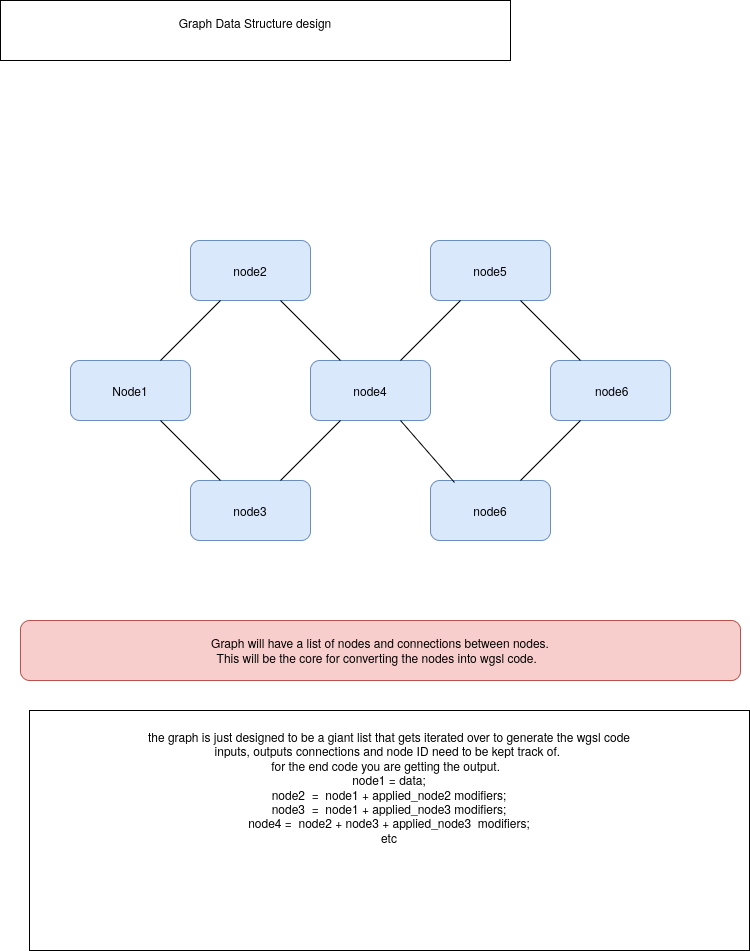

The diagram above was exported from draw.io. Its source (the exported page's mxGraphModel, read from the mxfile embedded in the PNG):
<mxGraphModel dx="1420" dy="766" grid="1" gridSize="10" guides="1" tooltips="1" connect="1" arrows="1" fold="1" page="1" pageScale="1" pageWidth="850" pageHeight="1100" math="0" shadow="0">
  <root>
    <mxCell id="0" />
    <mxCell id="1" parent="0" />
    <mxCell id="lwgFslvYOkX_NlUGKhCc-2" parent="1" style="rounded=0;whiteSpace=wrap;html=1;" value="&lt;div&gt;Graph Data Structure design&lt;/div&gt;&lt;div&gt;&lt;br&gt;&lt;/div&gt;" vertex="1">
      <mxGeometry height="60" width="510" x="10" y="20" as="geometry" />
    </mxCell>
    <mxCell id="lwgFslvYOkX_NlUGKhCc-3" parent="1" style="rounded=1;whiteSpace=wrap;html=1;fillColor=#dae8fc;strokeColor=#6c8ebf;" value="Node1" vertex="1">
      <mxGeometry height="60" width="120" x="80" y="380" as="geometry" />
    </mxCell>
    <mxCell id="lwgFslvYOkX_NlUGKhCc-4" parent="1" style="rounded=1;whiteSpace=wrap;html=1;fillColor=#dae8fc;strokeColor=#6c8ebf;" value="node2" vertex="1">
      <mxGeometry height="60" width="120" x="200" y="260" as="geometry" />
    </mxCell>
    <mxCell id="lwgFslvYOkX_NlUGKhCc-5" parent="1" style="rounded=1;whiteSpace=wrap;html=1;fillColor=#dae8fc;strokeColor=#6c8ebf;" value="node3" vertex="1">
      <mxGeometry height="60" width="120" x="200" y="500" as="geometry" />
    </mxCell>
    <mxCell id="lwgFslvYOkX_NlUGKhCc-7" parent="1" style="rounded=1;whiteSpace=wrap;html=1;fillColor=#dae8fc;strokeColor=#6c8ebf;" value="node5" vertex="1">
      <mxGeometry height="60" width="120" x="440" y="260" as="geometry" />
    </mxCell>
    <mxCell id="lwgFslvYOkX_NlUGKhCc-8" parent="1" style="rounded=1;whiteSpace=wrap;html=1;fillColor=#dae8fc;strokeColor=#6c8ebf;" value="&amp;nbsp;node6" vertex="1">
      <mxGeometry height="60" width="120" x="560" y="380" as="geometry" />
    </mxCell>
    <mxCell id="lwgFslvYOkX_NlUGKhCc-9" parent="1" style="rounded=1;whiteSpace=wrap;html=1;fillColor=#dae8fc;strokeColor=#6c8ebf;" value="node6" vertex="1">
      <mxGeometry height="60" width="120" x="440" y="500" as="geometry" />
    </mxCell>
    <mxCell id="lwgFslvYOkX_NlUGKhCc-10" edge="1" parent="1" source="lwgFslvYOkX_NlUGKhCc-3" style="endArrow=none;html=1;rounded=0;exitX=0.75;exitY=0;exitDx=0;exitDy=0;entryX=0.25;entryY=1;entryDx=0;entryDy=0;" target="lwgFslvYOkX_NlUGKhCc-4" value="">
      <mxGeometry height="50" relative="1" width="50" as="geometry">
        <mxPoint x="160" y="370" as="sourcePoint" />
        <mxPoint x="210" y="320" as="targetPoint" />
      </mxGeometry>
    </mxCell>
    <mxCell id="lwgFslvYOkX_NlUGKhCc-11" parent="1" style="rounded=1;whiteSpace=wrap;html=1;fillColor=#dae8fc;strokeColor=#6c8ebf;" value="node4" vertex="1">
      <mxGeometry height="60" width="120" x="320" y="380" as="geometry" />
    </mxCell>
    <mxCell id="lwgFslvYOkX_NlUGKhCc-20" edge="1" parent="1" source="lwgFslvYOkX_NlUGKhCc-11" style="endArrow=none;html=1;rounded=0;exitX=0.75;exitY=0;exitDx=0;exitDy=0;entryX=0.25;entryY=1;entryDx=0;entryDy=0;" target="lwgFslvYOkX_NlUGKhCc-7" value="">
      <mxGeometry height="50" relative="1" width="50" as="geometry">
        <mxPoint x="440" y="360" as="sourcePoint" />
        <mxPoint x="490" y="310" as="targetPoint" />
      </mxGeometry>
    </mxCell>
    <mxCell id="lwgFslvYOkX_NlUGKhCc-21" edge="1" parent="1" source="lwgFslvYOkX_NlUGKhCc-5" style="endArrow=none;html=1;rounded=0;exitX=0.75;exitY=0;exitDx=0;exitDy=0;" value="">
      <mxGeometry height="50" relative="1" width="50" as="geometry">
        <mxPoint x="300" y="490" as="sourcePoint" />
        <mxPoint x="350" y="440" as="targetPoint" />
      </mxGeometry>
    </mxCell>
    <mxCell id="lwgFslvYOkX_NlUGKhCc-22" edge="1" parent="1" source="lwgFslvYOkX_NlUGKhCc-9" style="endArrow=none;html=1;rounded=0;exitX=0.75;exitY=0;exitDx=0;exitDy=0;entryX=0.25;entryY=1;entryDx=0;entryDy=0;" target="lwgFslvYOkX_NlUGKhCc-8" value="">
      <mxGeometry height="50" relative="1" width="50" as="geometry">
        <mxPoint x="580" y="490" as="sourcePoint" />
        <mxPoint x="630" y="440" as="targetPoint" />
      </mxGeometry>
    </mxCell>
    <mxCell id="lwgFslvYOkX_NlUGKhCc-23" edge="1" parent="1" source="lwgFslvYOkX_NlUGKhCc-9" style="endArrow=none;html=1;rounded=0;entryX=0.75;entryY=1;entryDx=0;entryDy=0;exitX=0.2;exitY=0.033;exitDx=0;exitDy=0;exitPerimeter=0;" target="lwgFslvYOkX_NlUGKhCc-11" value="">
      <mxGeometry height="50" relative="1" width="50" as="geometry">
        <mxPoint x="490" y="470" as="sourcePoint" />
        <mxPoint x="460" y="430" as="targetPoint" />
      </mxGeometry>
    </mxCell>
    <mxCell id="lwgFslvYOkX_NlUGKhCc-25" edge="1" parent="1" source="lwgFslvYOkX_NlUGKhCc-11" style="endArrow=none;html=1;rounded=0;entryX=0.75;entryY=1;entryDx=0;entryDy=0;exitX=0.25;exitY=0;exitDx=0;exitDy=0;" target="lwgFslvYOkX_NlUGKhCc-4" value="">
      <mxGeometry height="50" relative="1" width="50" as="geometry">
        <mxPoint x="374" y="380" as="sourcePoint" />
        <mxPoint x="280" y="318" as="targetPoint" />
      </mxGeometry>
    </mxCell>
    <mxCell id="lwgFslvYOkX_NlUGKhCc-26" edge="1" parent="1" source="lwgFslvYOkX_NlUGKhCc-8" style="endArrow=none;html=1;rounded=0;entryX=0.75;entryY=1;entryDx=0;entryDy=0;exitX=0.25;exitY=0;exitDx=0;exitDy=0;" target="lwgFslvYOkX_NlUGKhCc-7" value="">
      <mxGeometry height="50" relative="1" width="50" as="geometry">
        <mxPoint x="674" y="372" as="sourcePoint" />
        <mxPoint x="580" y="310" as="targetPoint" />
      </mxGeometry>
    </mxCell>
    <mxCell id="lwgFslvYOkX_NlUGKhCc-29" edge="1" parent="1" source="lwgFslvYOkX_NlUGKhCc-5" style="endArrow=none;html=1;rounded=0;exitX=0.25;exitY=0;exitDx=0;exitDy=0;entryX=0.75;entryY=1;entryDx=0;entryDy=0;" target="lwgFslvYOkX_NlUGKhCc-3" value="">
      <mxGeometry height="50" relative="1" width="50" as="geometry">
        <mxPoint x="110" y="520" as="sourcePoint" />
        <mxPoint x="170" y="460" as="targetPoint" />
      </mxGeometry>
    </mxCell>
    <mxCell id="lwgFslvYOkX_NlUGKhCc-30" parent="1" style="rounded=1;whiteSpace=wrap;html=1;fillColor=#f8cecc;strokeColor=#b85450;" value="&lt;div&gt;Graph will have a list of nodes and connections between nodes.&lt;/div&gt;&lt;div&gt;This will be the core for converting the nodes into wgsl code.&amp;nbsp;&amp;nbsp;&lt;/div&gt;" vertex="1">
      <mxGeometry height="60" width="720" x="30" y="640" as="geometry" />
    </mxCell>
    <mxCell id="lwgFslvYOkX_NlUGKhCc-31" parent="1" style="rounded=0;whiteSpace=wrap;html=1;" value="&lt;div&gt;the graph is just designed to be a giant list that gets iterated over to generate the wgsl code&lt;/div&gt;&lt;div&gt;inputs, outputs connections and node ID need to be kept track of.&amp;nbsp;&lt;br&gt;for the end code you are getting the output.&amp;nbsp;&amp;nbsp;&lt;/div&gt;&lt;div&gt;node1 = data;&lt;/div&gt;&lt;div&gt;node2&amp;nbsp; =&amp;nbsp; node1 + applied_node2 modifiers;&lt;br&gt;&lt;div&gt;node3&amp;nbsp; =&amp;nbsp; node1 + applied_node3 modifiers;&lt;br&gt;&lt;div&gt;node4 =&amp;nbsp; node2 + node3 + applied_node3&amp;nbsp; modifiers;&lt;br&gt;etc&lt;div&gt;&lt;br&gt;&lt;/div&gt;&lt;br&gt;&lt;/div&gt;&lt;br&gt;&lt;/div&gt;&lt;br&gt;&lt;/div&gt;&lt;div&gt;&lt;br&gt;&lt;/div&gt;&lt;div&gt;&lt;br&gt;&lt;/div&gt;" vertex="1">
      <mxGeometry height="240" width="720" x="39" y="730" as="geometry" />
    </mxCell>
  </root>
</mxGraphModel>